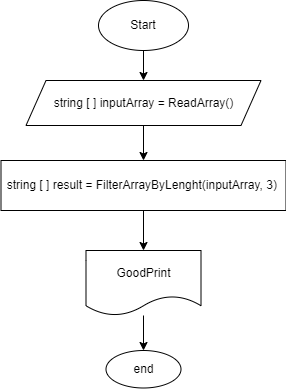

The diagram above was exported from draw.io. Its source (the exported page's mxGraphModel, read from the mxfile embedded in the PNG):
<mxGraphModel dx="804" dy="282" grid="1" gridSize="10" guides="1" tooltips="1" connect="1" arrows="1" fold="1" page="1" pageScale="1" pageWidth="850" pageHeight="1100" math="0" shadow="0">
  <root>
    <mxCell id="0" />
    <mxCell id="1" parent="0" />
    <mxCell id="4" value="" style="edgeStyle=none;html=1;" edge="1" parent="1" source="2" target="3">
      <mxGeometry relative="1" as="geometry" />
    </mxCell>
    <mxCell id="2" value="Start" style="ellipse;whiteSpace=wrap;html=1;" vertex="1" parent="1">
      <mxGeometry x="190" y="30" width="90" height="50" as="geometry" />
    </mxCell>
    <mxCell id="6" value="" style="edgeStyle=none;html=1;" edge="1" parent="1" source="3" target="5">
      <mxGeometry relative="1" as="geometry" />
    </mxCell>
    <mxCell id="3" value="string [ ] inputArray = ReadArray()" style="shape=parallelogram;perimeter=parallelogramPerimeter;whiteSpace=wrap;html=1;fixedSize=1;" vertex="1" parent="1">
      <mxGeometry x="117.5" y="110" width="235" height="45" as="geometry" />
    </mxCell>
    <mxCell id="8" value="" style="edgeStyle=none;html=1;" edge="1" parent="1" source="5" target="7">
      <mxGeometry relative="1" as="geometry" />
    </mxCell>
    <mxCell id="5" value="string [ ] result = FilterArrayByLenght(inputArray, 3)&amp;nbsp;" style="whiteSpace=wrap;html=1;" vertex="1" parent="1">
      <mxGeometry x="92.5" y="190" width="285" height="50" as="geometry" />
    </mxCell>
    <mxCell id="10" value="" style="edgeStyle=none;html=1;" edge="1" parent="1" source="7" target="9">
      <mxGeometry relative="1" as="geometry" />
    </mxCell>
    <mxCell id="7" value="GoodPrint" style="shape=document;whiteSpace=wrap;html=1;boundedLbl=1;" vertex="1" parent="1">
      <mxGeometry x="177.5" y="280" width="115" height="65" as="geometry" />
    </mxCell>
    <mxCell id="9" value="end" style="ellipse;whiteSpace=wrap;html=1;" vertex="1" parent="1">
      <mxGeometry x="197.5" y="380" width="75" height="37.5" as="geometry" />
    </mxCell>
  </root>
</mxGraphModel>